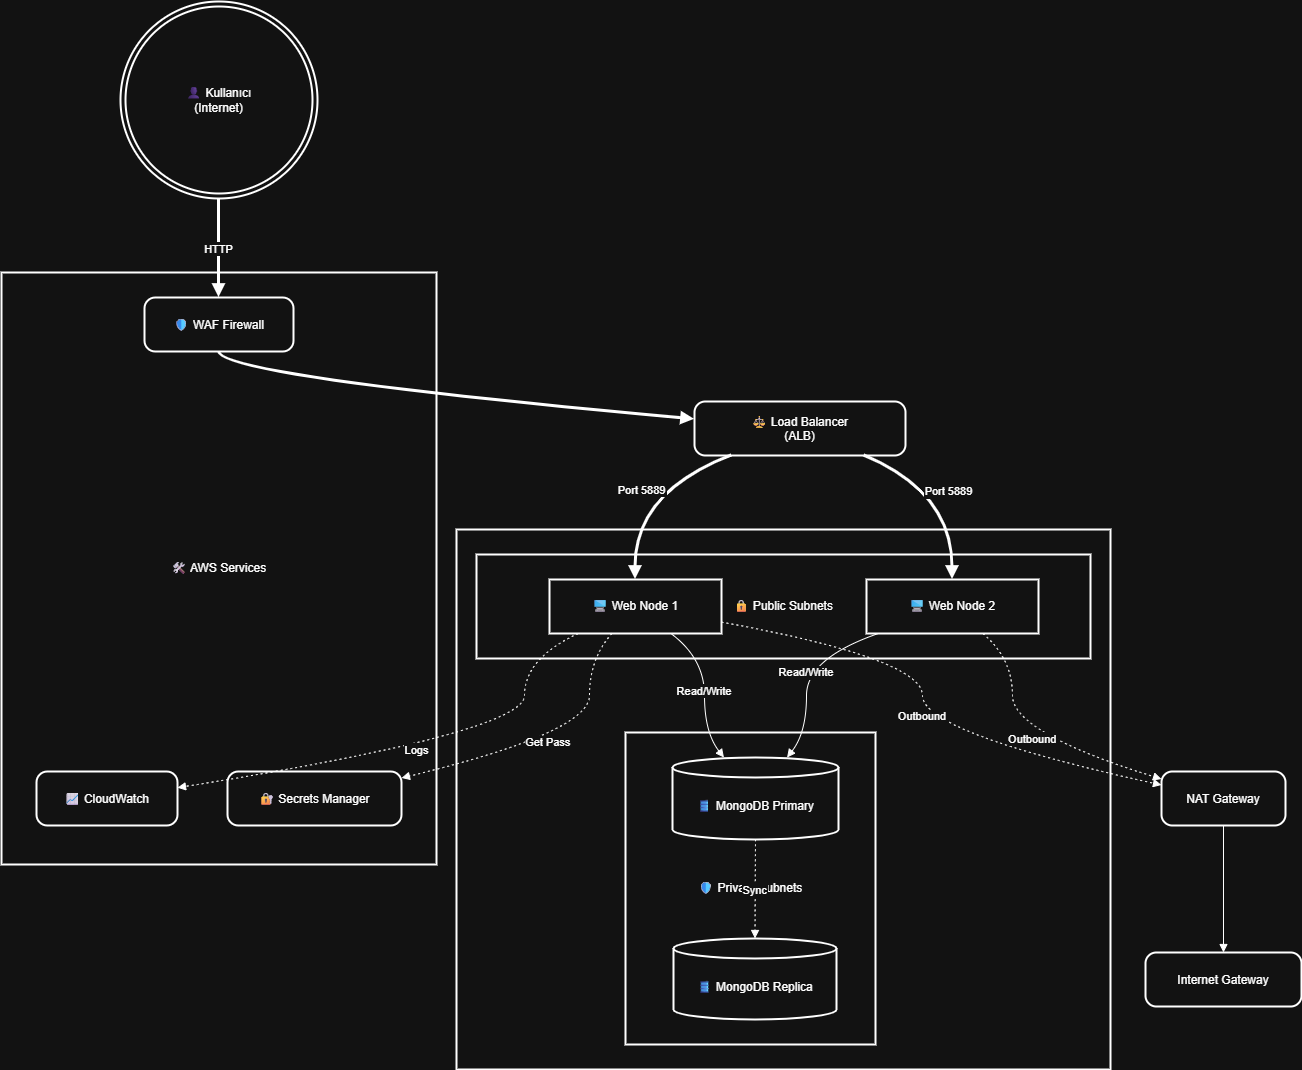

The diagram above was exported from draw.io. Its source (the exported page's mxGraphModel, read from the mxfile embedded in the PNG):
<mxGraphModel dx="2084" dy="1340" grid="1" gridSize="10" guides="1" tooltips="1" connect="1" arrows="1" fold="1" page="1" pageScale="1" pageWidth="827" pageHeight="1169" math="0" shadow="0">
  <root>
    <mxCell id="0" />
    <mxCell id="1" parent="0" />
    <mxCell id="bZnrqipHJVFK5ik-5JQP-93" parent="1" style="whiteSpace=wrap;strokeWidth=2;" value="🛠 AWS Services" vertex="1">
      <mxGeometry height="592" width="435" x="20" y="291" as="geometry" />
    </mxCell>
    <mxCell id="bZnrqipHJVFK5ik-5JQP-94" parent="1" style="whiteSpace=wrap;strokeWidth=2;" value="☁ VPC (10.0.0.0/16)" vertex="1">
      <mxGeometry height="540" width="654" x="475" y="548" as="geometry" />
    </mxCell>
    <mxCell id="bZnrqipHJVFK5ik-5JQP-95" parent="1" style="whiteSpace=wrap;strokeWidth=2;" value="🛡 Private Subnets" vertex="1">
      <mxGeometry height="312" width="250" x="644" y="751" as="geometry" />
    </mxCell>
    <mxCell id="bZnrqipHJVFK5ik-5JQP-96" parent="1" style="whiteSpace=wrap;strokeWidth=2;" value="🔒 Public Subnets" vertex="1">
      <mxGeometry height="104" width="614" x="495" y="573" as="geometry" />
    </mxCell>
    <mxCell id="bZnrqipHJVFK5ik-5JQP-97" parent="1" style="ellipse;shape=doubleEllipse;aspect=fixed;strokeWidth=2;whiteSpace=wrap;" value="👤 Kullanıcı&#10;(Internet)" vertex="1">
      <mxGeometry height="197" width="197" x="139" y="20" as="geometry" />
    </mxCell>
    <mxCell id="bZnrqipHJVFK5ik-5JQP-98" parent="1" style="rounded=1;arcSize=20;strokeWidth=2" value="Internet Gateway" vertex="1">
      <mxGeometry height="54" width="156" x="1164" y="971" as="geometry" />
    </mxCell>
    <mxCell id="bZnrqipHJVFK5ik-5JQP-99" parent="1" style="rounded=1;arcSize=20;strokeWidth=2" value="⚖ Load Balancer&#10;(ALB)" vertex="1">
      <mxGeometry height="54" width="211" x="713" y="420" as="geometry" />
    </mxCell>
    <mxCell id="bZnrqipHJVFK5ik-5JQP-100" parent="1" style="rounded=1;arcSize=20;strokeWidth=2" value="NAT Gateway" vertex="1">
      <mxGeometry height="54" width="124" x="1180" y="790" as="geometry" />
    </mxCell>
    <mxCell id="bZnrqipHJVFK5ik-5JQP-101" parent="1" style="whiteSpace=wrap;strokeWidth=2;" value="🖥 Web Node 1" vertex="1">
      <mxGeometry height="54" width="172" x="568" y="598" as="geometry" />
    </mxCell>
    <mxCell id="bZnrqipHJVFK5ik-5JQP-102" parent="1" style="whiteSpace=wrap;strokeWidth=2;" value="🖥 Web Node 2" vertex="1">
      <mxGeometry height="54" width="172" x="885" y="598" as="geometry" />
    </mxCell>
    <mxCell id="bZnrqipHJVFK5ik-5JQP-103" parent="1" style="shape=cylinder3;boundedLbl=1;backgroundOutline=1;size=10;strokeWidth=2;whiteSpace=wrap;" value="🛢 MongoDB Primary" vertex="1">
      <mxGeometry height="82" width="166" x="691" y="776" as="geometry" />
    </mxCell>
    <mxCell id="bZnrqipHJVFK5ik-5JQP-104" parent="1" style="shape=cylinder3;boundedLbl=1;backgroundOutline=1;size=10;strokeWidth=2;whiteSpace=wrap;" value="🛢 MongoDB Replica" vertex="1">
      <mxGeometry height="81" width="163" x="692" y="957" as="geometry" />
    </mxCell>
    <mxCell id="bZnrqipHJVFK5ik-5JQP-105" parent="1" style="rounded=1;arcSize=20;strokeWidth=2" value="📈 CloudWatch" vertex="1">
      <mxGeometry height="54" width="141" x="55" y="790" as="geometry" />
    </mxCell>
    <mxCell id="bZnrqipHJVFK5ik-5JQP-106" parent="1" style="rounded=1;arcSize=20;strokeWidth=2" value="🔐 Secrets Manager" vertex="1">
      <mxGeometry height="54" width="174" x="246" y="790" as="geometry" />
    </mxCell>
    <mxCell id="bZnrqipHJVFK5ik-5JQP-107" parent="1" style="rounded=1;arcSize=20;strokeWidth=2" value="🛡 WAF Firewall" vertex="1">
      <mxGeometry height="54" width="149" x="163" y="316" as="geometry" />
    </mxCell>
    <mxCell id="bZnrqipHJVFK5ik-5JQP-108" edge="1" parent="1" source="bZnrqipHJVFK5ik-5JQP-97" style="curved=1;startArrow=none;endArrow=block;strokeWidth=3;exitX=0.5;exitY=1;entryX=0.5;entryY=0.01;rounded=0;" target="bZnrqipHJVFK5ik-5JQP-107" value="HTTP">
      <mxGeometry relative="1" as="geometry">
        <Array as="points" />
      </mxGeometry>
    </mxCell>
    <mxCell id="bZnrqipHJVFK5ik-5JQP-109" edge="1" parent="1" source="bZnrqipHJVFK5ik-5JQP-107" style="curved=1;startArrow=none;endArrow=block;strokeWidth=3;exitX=0.5;exitY=1.01;entryX=0;entryY=0.33;rounded=0;" target="bZnrqipHJVFK5ik-5JQP-99" value="">
      <mxGeometry relative="1" as="geometry">
        <Array as="points">
          <mxPoint x="238" y="395" />
        </Array>
      </mxGeometry>
    </mxCell>
    <mxCell id="bZnrqipHJVFK5ik-5JQP-110" edge="1" parent="1" source="bZnrqipHJVFK5ik-5JQP-99" style="curved=1;startArrow=none;endArrow=block;strokeWidth=3;exitX=0.17;exitY=1.01;entryX=0.5;entryY=0.01;rounded=0;" target="bZnrqipHJVFK5ik-5JQP-101" value="Port 5889">
      <mxGeometry relative="1" as="geometry">
        <Array as="points">
          <mxPoint x="654" y="511" />
        </Array>
      </mxGeometry>
    </mxCell>
    <mxCell id="bZnrqipHJVFK5ik-5JQP-111" edge="1" parent="1" source="bZnrqipHJVFK5ik-5JQP-99" style="curved=1;startArrow=none;endArrow=block;strokeWidth=3;exitX=0.81;exitY=1.01;entryX=0.5;entryY=0.01;rounded=0;" target="bZnrqipHJVFK5ik-5JQP-102" value="Port 5889">
      <mxGeometry relative="1" as="geometry">
        <Array as="points">
          <mxPoint x="971" y="511" />
        </Array>
      </mxGeometry>
    </mxCell>
    <mxCell id="bZnrqipHJVFK5ik-5JQP-112" edge="1" parent="1" source="bZnrqipHJVFK5ik-5JQP-101" style="curved=1;startArrow=none;endArrow=block;exitX=0.71;exitY=1.01;entryX=0.31;entryY=0;rounded=0;" target="bZnrqipHJVFK5ik-5JQP-103" value="Read/Write">
      <mxGeometry relative="1" as="geometry">
        <Array as="points">
          <mxPoint x="723" y="677" />
          <mxPoint x="723" y="751" />
        </Array>
      </mxGeometry>
    </mxCell>
    <mxCell id="bZnrqipHJVFK5ik-5JQP-113" edge="1" parent="1" source="bZnrqipHJVFK5ik-5JQP-102" style="curved=1;startArrow=none;endArrow=block;exitX=0.06;exitY=1.01;entryX=0.69;entryY=0;rounded=0;" target="bZnrqipHJVFK5ik-5JQP-103" value="Read/Write">
      <mxGeometry relative="1" as="geometry">
        <Array as="points">
          <mxPoint x="825" y="677" />
          <mxPoint x="825" y="751" />
        </Array>
      </mxGeometry>
    </mxCell>
    <mxCell id="bZnrqipHJVFK5ik-5JQP-114" edge="1" parent="1" source="bZnrqipHJVFK5ik-5JQP-103" style="curved=1;dashed=1;dashPattern=2 3;startArrow=none;endArrow=block;exitX=0.5;exitY=1;entryX=0.5;entryY=0;rounded=0;" target="bZnrqipHJVFK5ik-5JQP-104" value="Sync">
      <mxGeometry relative="1" as="geometry">
        <Array as="points" />
      </mxGeometry>
    </mxCell>
    <mxCell id="bZnrqipHJVFK5ik-5JQP-115" edge="1" parent="1" source="bZnrqipHJVFK5ik-5JQP-101" style="curved=1;dashed=1;dashPattern=2 3;startArrow=none;endArrow=block;exitX=1;exitY=0.79;entryX=0;entryY=0.25;rounded=0;" target="bZnrqipHJVFK5ik-5JQP-100" value="Outbound">
      <mxGeometry relative="1" as="geometry">
        <Array as="points">
          <mxPoint x="941" y="677" />
          <mxPoint x="941" y="751" />
        </Array>
      </mxGeometry>
    </mxCell>
    <mxCell id="bZnrqipHJVFK5ik-5JQP-116" edge="1" parent="1" source="bZnrqipHJVFK5ik-5JQP-102" style="curved=1;dashed=1;dashPattern=2 3;startArrow=none;endArrow=block;exitX=0.68;exitY=1.01;entryX=0;entryY=0.14;rounded=0;" target="bZnrqipHJVFK5ik-5JQP-100" value="Outbound">
      <mxGeometry relative="1" as="geometry">
        <Array as="points">
          <mxPoint x="1031" y="677" />
          <mxPoint x="1031" y="751" />
        </Array>
      </mxGeometry>
    </mxCell>
    <mxCell id="bZnrqipHJVFK5ik-5JQP-117" edge="1" parent="1" source="bZnrqipHJVFK5ik-5JQP-100" style="curved=1;startArrow=none;endArrow=block;exitX=0.5;exitY=1;entryX=0.5;entryY=0;rounded=0;" target="bZnrqipHJVFK5ik-5JQP-98" value="">
      <mxGeometry relative="1" as="geometry">
        <Array as="points" />
      </mxGeometry>
    </mxCell>
    <mxCell id="bZnrqipHJVFK5ik-5JQP-118" edge="1" parent="1" source="bZnrqipHJVFK5ik-5JQP-101" style="curved=1;dashed=1;dashPattern=2 3;startArrow=none;endArrow=block;exitX=0.16;exitY=1.01;entryX=1;entryY=0.3;rounded=0;" target="bZnrqipHJVFK5ik-5JQP-105" value="Logs">
      <mxGeometry relative="1" as="geometry">
        <Array as="points">
          <mxPoint x="543" y="677" />
          <mxPoint x="543" y="751" />
        </Array>
      </mxGeometry>
    </mxCell>
    <mxCell id="bZnrqipHJVFK5ik-5JQP-119" edge="1" parent="1" source="bZnrqipHJVFK5ik-5JQP-101" style="curved=1;dashed=1;dashPattern=2 3;startArrow=none;endArrow=block;exitX=0.36;exitY=1.01;entryX=1;entryY=0.12;rounded=0;" target="bZnrqipHJVFK5ik-5JQP-106" value="Get Pass">
      <mxGeometry relative="1" as="geometry">
        <Array as="points">
          <mxPoint x="608" y="677" />
          <mxPoint x="608" y="751" />
        </Array>
      </mxGeometry>
    </mxCell>
  </root>
</mxGraphModel>